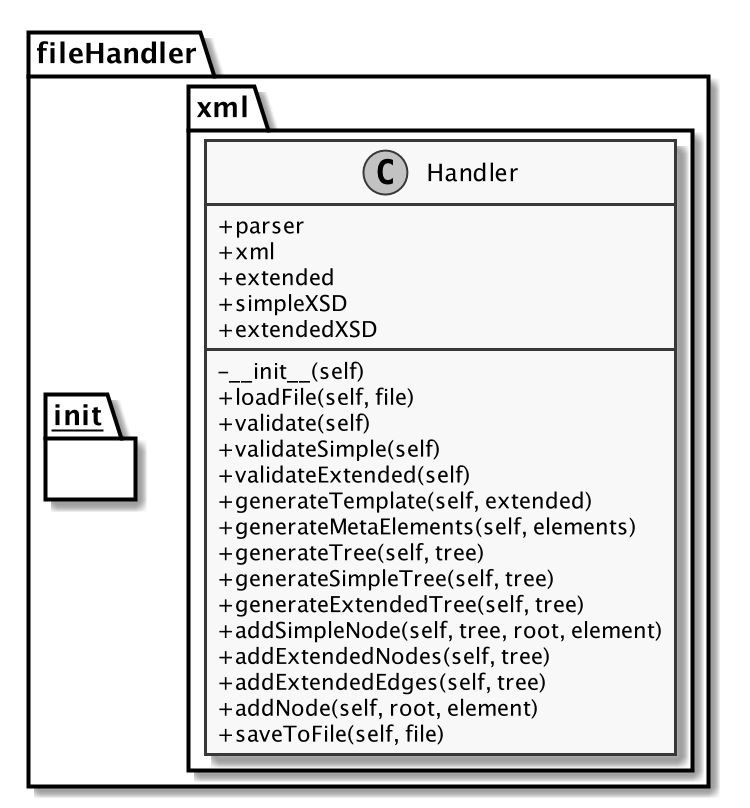

The diagram above was rendered by PlantUML. Its source (embedded in the PNG):
@startuml
skinparam monochrome true
skinparam classAttributeIconSize 0
scale 2

namespace fileHandler {
  namespace __init__ {
  }
  namespace xml {
    class Handler {
      +parser
      +xml
      +extended
      +simpleXSD
      +extendedXSD
      -__init__(self)
      +loadFile(self, file)
      +validate(self)
      +validateSimple(self)
      +validateExtended(self)
      +generateTemplate(self, extended)
      +generateMetaElements(self, elements)
      +generateTree(self, tree)
      +generateSimpleTree(self, tree)
      +generateExtendedTree(self, tree)
      +addSimpleNode(self, tree, root, element)
      +addExtendedNodes(self, tree)
      +addExtendedEdges(self, tree)
      +addNode(self, root, element)
      +saveToFile(self, file)
    }

  }
}

@enduml